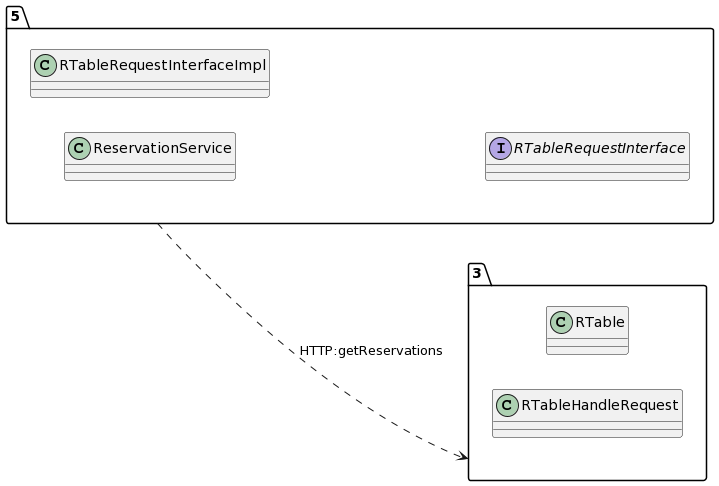

The diagram above was rendered by PlantUML. Its source (embedded in the PNG):
@startuml
allow_mixing
left to right direction
package "5"{
class ReservationService
class RTableRequestInterfaceImpl
interface RTableRequestInterface

}
package "3"{
class RTable
class RTableHandleRequest

}
"5" ..> "3":HTTP:getReservations
@enduml